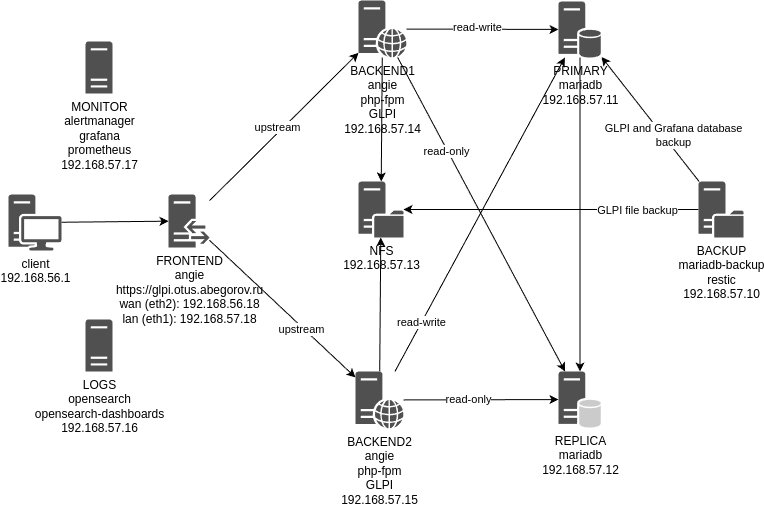

The diagram above was exported from draw.io. Its source (the exported page's mxGraphModel, read from the mxfile embedded in the PNG):
<mxGraphModel dx="962" dy="663" grid="1" gridSize="10" guides="1" tooltips="1" connect="1" arrows="1" fold="1" page="1" pageScale="1" pageWidth="850" pageHeight="1100" math="0" shadow="0">
  <root>
    <mxCell id="0" />
    <mxCell id="1" parent="0" />
    <mxCell id="_EaJNmYskaB0vCXOgmg8-20" style="edgeStyle=none;rounded=0;orthogonalLoop=1;jettySize=auto;html=1;" edge="1" parent="1" source="_EaJNmYskaB0vCXOgmg8-2" target="_EaJNmYskaB0vCXOgmg8-3">
      <mxGeometry relative="1" as="geometry" />
    </mxCell>
    <mxCell id="_EaJNmYskaB0vCXOgmg8-2" value="PRIMARY&lt;br&gt;mariadb&lt;br&gt;192.168.57.11" style="sketch=0;pointerEvents=1;shadow=0;dashed=0;html=1;strokeColor=none;fillColor=#505050;labelPosition=center;verticalLabelPosition=bottom;verticalAlign=top;outlineConnect=0;align=center;shape=mxgraph.office.servers.database_server;" vertex="1" parent="1">
      <mxGeometry x="580" y="100" width="43" height="56" as="geometry" />
    </mxCell>
    <mxCell id="_EaJNmYskaB0vCXOgmg8-3" value="REPLICA&lt;br&gt;mariadb&lt;br&gt;192.168.57.12" style="sketch=0;pointerEvents=1;shadow=0;dashed=0;html=1;strokeColor=none;fillColor=#505050;labelPosition=center;verticalLabelPosition=bottom;verticalAlign=top;outlineConnect=0;align=center;shape=mxgraph.office.servers.database_server_ghosted;" vertex="1" parent="1">
      <mxGeometry x="580" y="470" width="43" height="56" as="geometry" />
    </mxCell>
    <mxCell id="_EaJNmYskaB0vCXOgmg8-11" style="edgeStyle=none;rounded=0;orthogonalLoop=1;jettySize=auto;html=1;" edge="1" parent="1" source="_EaJNmYskaB0vCXOgmg8-17" target="_EaJNmYskaB0vCXOgmg8-25">
      <mxGeometry relative="1" as="geometry">
        <mxPoint x="398.0471204188482" y="152.5" as="targetPoint" />
      </mxGeometry>
    </mxCell>
    <mxCell id="_EaJNmYskaB0vCXOgmg8-45" value="upstream" style="edgeLabel;html=1;align=center;verticalAlign=middle;resizable=0;points=[];" vertex="1" connectable="0" parent="_EaJNmYskaB0vCXOgmg8-11">
      <mxGeometry x="-0.0564" y="5" relative="1" as="geometry">
        <mxPoint x="1" as="offset" />
      </mxGeometry>
    </mxCell>
    <mxCell id="_EaJNmYskaB0vCXOgmg8-12" style="edgeStyle=none;rounded=0;orthogonalLoop=1;jettySize=auto;html=1;" edge="1" parent="1" source="_EaJNmYskaB0vCXOgmg8-17" target="_EaJNmYskaB0vCXOgmg8-26">
      <mxGeometry relative="1" as="geometry">
        <mxPoint x="380" y="466.6627906976744" as="targetPoint" />
      </mxGeometry>
    </mxCell>
    <mxCell id="_EaJNmYskaB0vCXOgmg8-43" value="upstream" style="edgeLabel;html=1;align=center;verticalAlign=middle;resizable=0;points=[];" vertex="1" connectable="0" parent="_EaJNmYskaB0vCXOgmg8-12">
      <mxGeometry x="0.2665" y="-2" relative="1" as="geometry">
        <mxPoint as="offset" />
      </mxGeometry>
    </mxCell>
    <mxCell id="_EaJNmYskaB0vCXOgmg8-14" style="edgeStyle=none;rounded=0;orthogonalLoop=1;jettySize=auto;html=1;" edge="1" parent="1" source="_EaJNmYskaB0vCXOgmg8-25" target="_EaJNmYskaB0vCXOgmg8-2">
      <mxGeometry relative="1" as="geometry">
        <mxPoint x="453.5" y="128.5423476968797" as="sourcePoint" />
      </mxGeometry>
    </mxCell>
    <mxCell id="_EaJNmYskaB0vCXOgmg8-37" value="read-write" style="edgeLabel;html=1;align=center;verticalAlign=middle;resizable=0;points=[];" vertex="1" connectable="0" parent="_EaJNmYskaB0vCXOgmg8-14">
      <mxGeometry x="-0.0786" y="2" relative="1" as="geometry">
        <mxPoint as="offset" />
      </mxGeometry>
    </mxCell>
    <mxCell id="_EaJNmYskaB0vCXOgmg8-16" style="edgeStyle=none;rounded=0;orthogonalLoop=1;jettySize=auto;html=1;" edge="1" parent="1" source="_EaJNmYskaB0vCXOgmg8-25" target="_EaJNmYskaB0vCXOgmg8-7">
      <mxGeometry relative="1" as="geometry">
        <mxPoint x="422.39275766016704" y="152.5" as="sourcePoint" />
      </mxGeometry>
    </mxCell>
    <mxCell id="_EaJNmYskaB0vCXOgmg8-13" style="edgeStyle=none;rounded=0;orthogonalLoop=1;jettySize=auto;html=1;" edge="1" parent="1" source="_EaJNmYskaB0vCXOgmg8-26" target="_EaJNmYskaB0vCXOgmg8-3">
      <mxGeometry relative="1" as="geometry">
        <mxPoint x="428" y="487.5335664335664" as="sourcePoint" />
      </mxGeometry>
    </mxCell>
    <mxCell id="_EaJNmYskaB0vCXOgmg8-39" value="read-only" style="edgeLabel;html=1;align=center;verticalAlign=middle;resizable=0;points=[];" vertex="1" connectable="0" parent="_EaJNmYskaB0vCXOgmg8-13">
      <mxGeometry x="-0.1626" y="1" relative="1" as="geometry">
        <mxPoint as="offset" />
      </mxGeometry>
    </mxCell>
    <mxCell id="_EaJNmYskaB0vCXOgmg8-15" style="edgeStyle=none;rounded=0;orthogonalLoop=1;jettySize=auto;html=1;" edge="1" parent="1" source="_EaJNmYskaB0vCXOgmg8-26" target="_EaJNmYskaB0vCXOgmg8-7">
      <mxGeometry relative="1" as="geometry">
        <mxPoint x="404.23816155988857" y="459" as="sourcePoint" />
      </mxGeometry>
    </mxCell>
    <mxCell id="_EaJNmYskaB0vCXOgmg8-7" value="NFS&lt;br&gt;192.168.57.13" style="sketch=0;pointerEvents=1;shadow=0;dashed=0;html=1;strokeColor=none;fillColor=#505050;labelPosition=center;verticalLabelPosition=bottom;verticalAlign=top;outlineConnect=0;align=center;shape=mxgraph.office.servers.file_server;" vertex="1" parent="1">
      <mxGeometry x="380" y="280" width="45" height="56" as="geometry" />
    </mxCell>
    <mxCell id="_EaJNmYskaB0vCXOgmg8-21" style="edgeStyle=none;rounded=0;orthogonalLoop=1;jettySize=auto;html=1;" edge="1" parent="1" source="_EaJNmYskaB0vCXOgmg8-8" target="_EaJNmYskaB0vCXOgmg8-2">
      <mxGeometry relative="1" as="geometry" />
    </mxCell>
    <mxCell id="_EaJNmYskaB0vCXOgmg8-41" value="GLPI and Grafana database&lt;br&gt;backup" style="edgeLabel;html=1;align=center;verticalAlign=middle;resizable=0;points=[];" vertex="1" connectable="0" parent="_EaJNmYskaB0vCXOgmg8-21">
      <mxGeometry x="-0.2233" y="3" relative="1" as="geometry">
        <mxPoint x="14" as="offset" />
      </mxGeometry>
    </mxCell>
    <mxCell id="_EaJNmYskaB0vCXOgmg8-22" style="edgeStyle=none;rounded=0;orthogonalLoop=1;jettySize=auto;html=1;" edge="1" parent="1" source="_EaJNmYskaB0vCXOgmg8-8" target="_EaJNmYskaB0vCXOgmg8-7">
      <mxGeometry relative="1" as="geometry" />
    </mxCell>
    <mxCell id="_EaJNmYskaB0vCXOgmg8-40" value="GLPI file backup" style="edgeLabel;html=1;align=center;verticalAlign=middle;resizable=0;points=[];" vertex="1" connectable="0" parent="_EaJNmYskaB0vCXOgmg8-22">
      <mxGeometry x="-0.4201" relative="1" as="geometry">
        <mxPoint x="24" as="offset" />
      </mxGeometry>
    </mxCell>
    <mxCell id="_EaJNmYskaB0vCXOgmg8-8" value="BACKUP&lt;br&gt;mariadb-backup&lt;br&gt;restic&lt;br&gt;192.168.57.10" style="sketch=0;pointerEvents=1;shadow=0;dashed=0;html=1;strokeColor=none;fillColor=#505050;labelPosition=center;verticalLabelPosition=bottom;verticalAlign=top;outlineConnect=0;align=center;shape=mxgraph.office.servers.file_server;" vertex="1" parent="1">
      <mxGeometry x="720" y="280" width="45" height="56" as="geometry" />
    </mxCell>
    <mxCell id="_EaJNmYskaB0vCXOgmg8-17" value="&lt;div&gt;FRONTEND&lt;br&gt;angie&lt;br&gt;https://glpi.otus.abegorov.ru&lt;br&gt;wan (eth2): 192.168.56.18&lt;br&gt;lan (eth1): 192.168.57.18&lt;/div&gt;" style="sketch=0;pointerEvents=1;shadow=0;dashed=0;html=1;strokeColor=none;fillColor=#505050;labelPosition=center;verticalLabelPosition=bottom;verticalAlign=top;outlineConnect=0;align=center;shape=mxgraph.office.servers.reverse_proxy;" vertex="1" parent="1">
      <mxGeometry x="190" y="293" width="41" height="53" as="geometry" />
    </mxCell>
    <mxCell id="_EaJNmYskaB0vCXOgmg8-24" style="edgeStyle=none;rounded=0;orthogonalLoop=1;jettySize=auto;html=1;" edge="1" parent="1" source="_EaJNmYskaB0vCXOgmg8-23" target="_EaJNmYskaB0vCXOgmg8-17">
      <mxGeometry relative="1" as="geometry" />
    </mxCell>
    <mxCell id="_EaJNmYskaB0vCXOgmg8-23" value="client&lt;br&gt;192.168.56.1" style="sketch=0;pointerEvents=1;shadow=0;dashed=0;html=1;strokeColor=none;fillColor=#505050;labelPosition=center;verticalLabelPosition=bottom;verticalAlign=top;outlineConnect=0;align=center;shape=mxgraph.office.devices.workstation;" vertex="1" parent="1">
      <mxGeometry x="30" y="293" width="53" height="56" as="geometry" />
    </mxCell>
    <mxCell id="_EaJNmYskaB0vCXOgmg8-35" style="edgeStyle=none;rounded=0;orthogonalLoop=1;jettySize=auto;html=1;" edge="1" parent="1" source="_EaJNmYskaB0vCXOgmg8-25" target="_EaJNmYskaB0vCXOgmg8-3">
      <mxGeometry relative="1" as="geometry" />
    </mxCell>
    <mxCell id="_EaJNmYskaB0vCXOgmg8-38" value="read-only" style="edgeLabel;html=1;align=center;verticalAlign=middle;resizable=0;points=[];" vertex="1" connectable="0" parent="_EaJNmYskaB0vCXOgmg8-35">
      <mxGeometry x="-0.4119" y="-1" relative="1" as="geometry">
        <mxPoint as="offset" />
      </mxGeometry>
    </mxCell>
    <mxCell id="_EaJNmYskaB0vCXOgmg8-25" value="BACKEND1&lt;br&gt;angie&lt;br&gt;php-fpm&lt;br&gt;GLPI&lt;br&gt;192.168.57.14" style="sketch=0;pointerEvents=1;shadow=0;dashed=0;html=1;strokeColor=none;fillColor=#505050;labelPosition=center;verticalLabelPosition=bottom;verticalAlign=top;outlineConnect=0;align=center;shape=mxgraph.office.servers.web_server;" vertex="1" parent="1">
      <mxGeometry x="380" y="99" width="48" height="57" as="geometry" />
    </mxCell>
    <mxCell id="_EaJNmYskaB0vCXOgmg8-34" style="edgeStyle=none;rounded=0;orthogonalLoop=1;jettySize=auto;html=1;" edge="1" parent="1" source="_EaJNmYskaB0vCXOgmg8-26" target="_EaJNmYskaB0vCXOgmg8-2">
      <mxGeometry relative="1" as="geometry" />
    </mxCell>
    <mxCell id="_EaJNmYskaB0vCXOgmg8-36" value="read-write" style="edgeLabel;html=1;align=center;verticalAlign=middle;resizable=0;points=[];" vertex="1" connectable="0" parent="_EaJNmYskaB0vCXOgmg8-34">
      <mxGeometry x="-0.6844" y="1" relative="1" as="geometry">
        <mxPoint as="offset" />
      </mxGeometry>
    </mxCell>
    <mxCell id="_EaJNmYskaB0vCXOgmg8-26" value="BACKEND2&lt;br&gt;angie&lt;br&gt;php-fpm&lt;br&gt;GLPI&lt;br&gt;192.168.57.15" style="sketch=0;pointerEvents=1;shadow=0;dashed=0;html=1;strokeColor=none;fillColor=#505050;labelPosition=center;verticalLabelPosition=bottom;verticalAlign=top;outlineConnect=0;align=center;shape=mxgraph.office.servers.web_server;" vertex="1" parent="1">
      <mxGeometry x="377" y="470" width="48" height="57" as="geometry" />
    </mxCell>
    <mxCell id="_EaJNmYskaB0vCXOgmg8-27" value="MONITOR&lt;br&gt;alertmanager&lt;div&gt;grafana&lt;br&gt;prometheus&lt;br&gt;192.168.57.17&lt;br&gt;&lt;/div&gt;" style="sketch=0;pointerEvents=1;shadow=0;dashed=0;html=1;strokeColor=none;fillColor=#505050;labelPosition=center;verticalLabelPosition=bottom;verticalAlign=top;outlineConnect=0;align=center;shape=mxgraph.office.servers.server_generic;" vertex="1" parent="1">
      <mxGeometry x="107" y="140" width="27" height="52" as="geometry" />
    </mxCell>
    <mxCell id="_EaJNmYskaB0vCXOgmg8-29" value="LOGS&lt;br&gt;opensearch&lt;br&gt;opensearch-dashboards&lt;br&gt;192.168.57.16" style="sketch=0;pointerEvents=1;shadow=0;dashed=0;html=1;strokeColor=none;fillColor=#505050;labelPosition=center;verticalLabelPosition=bottom;verticalAlign=top;outlineConnect=0;align=center;shape=mxgraph.office.servers.server_generic;" vertex="1" parent="1">
      <mxGeometry x="107" y="418" width="27" height="52" as="geometry" />
    </mxCell>
  </root>
</mxGraphModel>